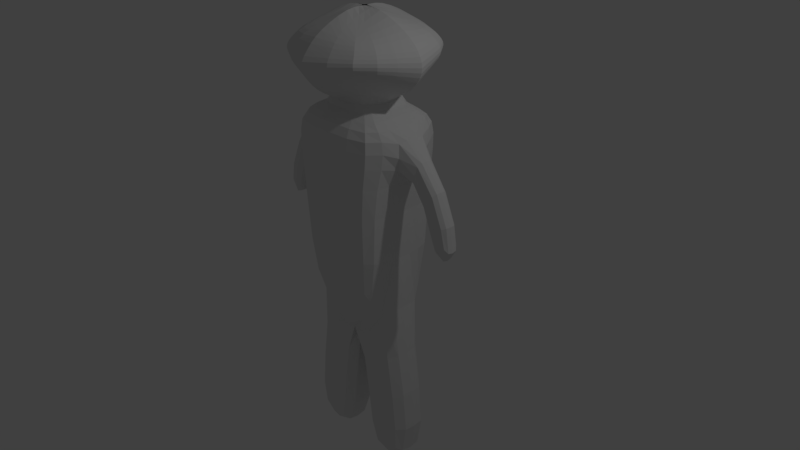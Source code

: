 # Source: body.blend  (saved by Blender 2.79.0; exported with 4.5.12 LTS)
import bpy
from mathutils import Matrix  # noqa: F401  (used for matrix-valued properties, if any)

bpy.ops.wm.read_factory_settings(use_empty=True)
scene = bpy.context.scene
scene.name = 'Scene'

# ---- collections
col_collection_1 = bpy.data.collections.new('Collection 1'); scene.collection.children.link(col_collection_1)

# ---- materials (node trees are filled in below, after node groups)
mat_material = bpy.data.materials.new('Material')
mat_material.alpha_threshold = 0.0
mat_material.use_transparent_shadow = False
mat_material.roughness = 0.5
mat_material.line_color = (0.0, 0.0, 0.0, 1.0)

# ---- material node trees

# ---- world
world_world = bpy.data.worlds.new('World'); scene.world = world_world
world_world.color = (0.05088, 0.05088, 0.05088)
world_world.use_sun_shadow = False
world_world.sun_shadow_jitter_overblur = 0.0
world_world.cycles.sampling_method = 'MANUAL'

# ---- cameras
cam_camera = bpy.data.cameras.new('Camera')
cam_camera.clip_end = 100.0
cam_camera.lens = 35.0
cam_camera.sensor_width = 32.0
cam_camera.sensor_height = 18.0
cam_camera.ortho_scale = 7.314
cam_camera.dof.focus_distance = 0.0
cam_camera.dof.aperture_fstop = 128.0

# ---- lights
light_lamp = bpy.data.lights.new('Lamp', 'POINT')
light_lamp.transmission_factor = 0.0
light_lamp.cutoff_distance = 30.0
light_lamp.energy = 100.0
light_lamp.shadow_buffer_clip_start = 1.001
light_lamp.shadow_soft_size = 0.1
light_lamp.shadow_maximum_resolution = 0.006
light_lamp.use_absolute_resolution = True

# ---- meshes
me_cube = bpy.data.meshes.new('Cube')
me_cube.from_pydata([(0.5984, 0.5365, -0.492), (0.5993, 0.6265, 1.004), (0.557, 0.4614, 1.973), (0.2454, 0.2454, 2.106), (0.3294, 0.4157, 2.997), (0.4707, 0.5557, 2.541), (0.5707, 0.6494, 2.598), (0.6263, 0.6991, 2.655), (0.6564, 0.7454, 2.712), (0.6564, 0.7454, 2.769), (0.6263, 0.6991, 2.826), (0.5707, 0.6494, 2.883), (0.4707, 0.5557, 2.94), (1.788e-07, 0.4554, -0.8559), (2.384e-07, 0.6265, 1.0), (2.384e-07, 0.4614, 1.994), (-5.96e-08, 0.2454, 2.106), (-5.96e-08, 0.2454, 3.179), (-5.96e-08, 0.5384, 2.225), (-5.96e-08, 0.7345, 2.344), (-5.96e-08, 0.8383, 2.464), (-5.96e-08, 0.9352, 2.583), (-5.96e-08, 0.9352, 2.702), (-5.96e-08, 0.8383, 2.821), (-5.96e-08, 0.7345, 2.941), (-5.96e-08, 0.5384, 3.06), (0.5933, -1.154e-07, -0.585), (0.5993, -5.37e-07, 1.004), (0.557, -5.337e-07, 2.0), (0.2454, -2.682e-07, 2.106), (0.2454, -2.682e-07, 3.179), (0.5411, -2.682e-07, 2.225), (0.7503, -2.682e-07, 2.344), (0.8666, -2.682e-07, 2.464), (0.9297, -2.682e-07, 2.583), (0.9297, -2.682e-07, 2.702), (0.8666, -2.682e-07, 2.821), (0.7503, -2.682e-07, 2.941), (0.5411, -2.682e-07, 3.06), (-1.49e-07, -1.788e-07, 3.179), (8.941e-08, 1.192e-07, -1.0), (0.7074, 0.6265, 1.853), (0.7074, 0.6265, 1.513), (2.384e-07, 0.6265, 1.513), (2.384e-07, 0.6265, 1.853), (0.7074, -5.364e-07, 1.513), (0.7074, -5.364e-07, 1.853), (0.6973, 0.1916, 2.419), (0.5203, 0.1639, 2.318), (0.2702, 0.1226, 3.126), (0.2454, 0.0724, 2.106), (0.557, 0.295, 2.0), (0.5993, 0.295, 1.004), (0.5933, 0.295, -0.585), (1.158e-07, 0.295, -1.0), (0.7957, 0.2062, 2.52), (0.8491, 0.2199, 2.621), (0.8491, 0.2199, 2.722), (0.7957, 0.2062, 2.823), (0.6973, 0.1916, 2.924), (0.5203, 0.1639, 3.025), (-1.226e-07, 0.0724, 3.179), (0.7074, 0.1334, 1.513), (0.7074, 0.1334, 1.853), (1.105, -1.132e-06, 1.068), (1.313, -1.132e-06, 1.338), (1.105, 0.1334, 1.068), (1.313, 0.1334, 1.338), (1.217, -2.816e-06, 0.3924), (1.555, -2.772e-06, 0.4321), (1.217, 0.1334, 0.3924), (1.555, 0.1334, 0.4321), (0.834, -1.192e-07, -1.753), (0.1199, 7.451e-08, -1.873), (0.834, 0.295, -1.753), (0.1199, 0.295, -1.873), (0.9172, -1.02e-07, -2.836), (0.2138, 9.176e-08, -3.007), (0.9172, 0.295, -2.836), (0.2138, 0.295, -3.007)], [], [(63, 41, 2, 51), (51, 2, 3, 50), (60, 12, 4, 49), (50, 3, 5, 48), (48, 5, 6, 47), (47, 6, 7, 55), (55, 7, 8, 56), (56, 8, 9, 57), (57, 9, 10, 58), (58, 10, 11, 59), (59, 11, 12, 60), (11, 24, 25, 12), (10, 23, 24, 11), (9, 22, 23, 10), (8, 21, 22, 9), (7, 20, 21, 8), (6, 19, 20, 7), (5, 18, 19, 6), (3, 16, 18, 5), (12, 25, 17, 4), (2, 15, 16, 3), (41, 44, 15, 2), (1, 0, 13, 14), (54, 53, 74, 75), (49, 61, 39, 30), (53, 52, 27, 26), (1, 14, 43, 42), (42, 43, 44, 41), (52, 1, 42, 62), (0, 53, 54, 13), (37, 59, 60, 38), (41, 63, 62, 42), (36, 58, 59, 37), (0, 1, 52, 53), (63, 46, 65, 67), (27, 52, 62, 45), (4, 17, 61, 49), (35, 57, 58, 36), (34, 56, 57, 35), (33, 55, 56, 34), (32, 47, 55, 33), (31, 48, 47, 32), (29, 50, 48, 31), (38, 60, 49, 30), (28, 51, 50, 29), (46, 63, 51, 28), (66, 67, 71, 70), (71, 69, 68, 70), (62, 63, 67, 66), (45, 62, 66, 64), (64, 66, 70, 68), (67, 65, 69, 71), (75, 74, 78, 79), (53, 26, 72, 74), (40, 54, 75, 73), (78, 76, 77, 79), (73, 75, 79, 77), (74, 72, 76, 78)])
me_cube.materials.append(mat_material)
me_cube.use_remesh_preserve_volume = False
me_cube.use_remesh_preserve_attributes = False
me_cube.use_mirror_vertex_groups = False
me_cube.update()

# ---- objects
ob_cube = bpy.data.objects.new('Cube', me_cube)
ob_lamp = bpy.data.objects.new('Lamp', light_lamp)
ob_camera = bpy.data.objects.new('Camera', cam_camera)

# ---- transforms, parenting, visibility, modifiers, constraints
ob_cube.location = (0.0, 0.0, 0.0)
ob_cube.lock_rotations_4d = False
ob_cube.empty_display_type = 'ARROWS'
ob_cube.lineart.crease_threshold = 0.0
_m = ob_cube.modifiers.new('Subsurf', 'SUBSURF')
_m.uv_smooth = 'PRESERVE_CORNERS'
_m.quality = 1
_m.render_levels = 1
_m.show_only_control_edges = False
_m = ob_cube.modifiers.new('Mirror', 'MIRROR')
_m.use_axis = (True, True, False)
ob_lamp.location = (4.076, 1.005, 5.904)
ob_lamp.rotation_euler = (0.6503, 0.05522, 1.866)
ob_lamp.lock_rotations_4d = False
ob_lamp.empty_display_type = 'ARROWS'
ob_lamp.color = (0.0, 0.0, 0.0, 0.0)
ob_lamp.lineart.crease_threshold = 0.0
ob_camera.location = (7.481, -6.508, 5.344)
ob_camera.rotation_euler = (1.109, 0.0, 0.8149)
ob_camera.lock_rotations_4d = False
ob_camera.empty_display_type = 'ARROWS'
ob_camera.color = (0.0, 0.0, 0.0, 0.0)
ob_camera.display_type = 'WIRE'
ob_camera.lineart.crease_threshold = 0.0

# ---- collection membership
col_collection_1.objects.link(ob_cube)
col_collection_1.objects.link(ob_lamp)
col_collection_1.objects.link(ob_camera)

# ---- scene / render settings (as saved in the file)
scene.camera = ob_camera
scene.frame_start = 1; scene.frame_end = 250; scene.frame_set(2)
scene.render.engine = 'BLENDER_EEVEE_NEXT'
scene.render.resolution_percentage = 50
scene.render.dither_intensity = 0.0
scene.cycles.use_denoising = False
scene.cycles.samples = 128
scene.cycles.sampling_pattern = 'TABULATED_SOBOL'
scene.cycles.use_adaptive_sampling = False
scene.cycles.use_light_tree = False
scene.cycles.blur_glossy = 0.0
scene.cycles.sample_clamp_indirect = 0.0
scene.view_settings.view_transform = 'Standard'
bpy.context.view_layer.update()
